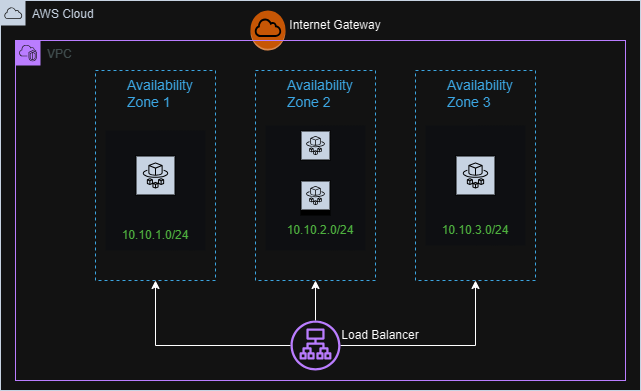

The diagram above was exported from draw.io. Its source (the exported page's mxGraphModel, read from the mxfile embedded in the PNG):
<mxGraphModel dx="1282" dy="582" grid="1" gridSize="10" guides="1" tooltips="1" connect="1" arrows="1" fold="1" page="1" pageScale="1" pageWidth="850" pageHeight="1100" math="0" shadow="0">
  <root>
    <mxCell id="0" />
    <mxCell id="1" parent="0" />
    <mxCell id="F027cM_LXg3iqxJwqulf-1" value="AWS Cloud" style="points=[[0,0],[0.25,0],[0.5,0],[0.75,0],[1,0],[1,0.25],[1,0.5],[1,0.75],[1,1],[0.75,1],[0.5,1],[0.25,1],[0,1],[0,0.75],[0,0.5],[0,0.25]];outlineConnect=0;gradientColor=none;html=1;whiteSpace=wrap;fontSize=12;fontStyle=0;container=1;pointerEvents=0;collapsible=0;recursiveResize=0;shape=mxgraph.aws4.group;grIcon=mxgraph.aws4.group_aws_cloud;strokeColor=#232F3E;fillColor=none;verticalAlign=top;align=left;spacingLeft=30;fontColor=#232F3E;dashed=0;" parent="1" vertex="1">
      <mxGeometry x="105" y="90" width="640" height="390" as="geometry" />
    </mxCell>
    <mxCell id="F027cM_LXg3iqxJwqulf-4" value="" style="outlineConnect=0;dashed=0;verticalLabelPosition=bottom;verticalAlign=top;align=center;html=1;shape=mxgraph.aws3.internet_gateway;fillColor=#F58534;gradientColor=none;" parent="F027cM_LXg3iqxJwqulf-1" vertex="1">
      <mxGeometry x="250" y="10" width="35" height="40" as="geometry" />
    </mxCell>
    <mxCell id="NrEJLp8yhTuZVaDnxVJW-1" value="Internet Gateway" style="text;strokeColor=none;align=center;fillColor=none;html=1;verticalAlign=middle;whiteSpace=wrap;rounded=0;" parent="F027cM_LXg3iqxJwqulf-1" vertex="1">
      <mxGeometry x="285" y="10" width="100" height="30" as="geometry" />
    </mxCell>
    <mxCell id="F027cM_LXg3iqxJwqulf-3" value="VPC" style="points=[[0,0],[0.25,0],[0.5,0],[0.75,0],[1,0],[1,0.25],[1,0.5],[1,0.75],[1,1],[0.75,1],[0.5,1],[0.25,1],[0,1],[0,0.75],[0,0.5],[0,0.25]];outlineConnect=0;gradientColor=none;html=1;whiteSpace=wrap;fontSize=12;fontStyle=0;container=1;pointerEvents=0;collapsible=0;recursiveResize=0;shape=mxgraph.aws4.group;grIcon=mxgraph.aws4.group_vpc2;strokeColor=#8C4FFF;fillColor=none;verticalAlign=top;align=left;spacingLeft=30;fontColor=#AAB7B8;dashed=0;" parent="1" vertex="1">
      <mxGeometry x="120" y="130" width="610" height="340" as="geometry" />
    </mxCell>
    <mxCell id="h0Y41g9xpQZWjshN7Yag-20" value="&lt;br&gt;" style="fillColor=#EFF0F3;strokeColor=none;dashed=0;verticalAlign=top;fontStyle=0;fontColor=#232F3D;whiteSpace=wrap;html=1;pointerEvents=0;align=left;spacingLeft=30;fontFamily=Helvetica;fontSize=12;" parent="F027cM_LXg3iqxJwqulf-3" vertex="1">
      <mxGeometry x="410" y="85" width="100" height="120" as="geometry" />
    </mxCell>
    <mxCell id="h0Y41g9xpQZWjshN7Yag-19" value="&lt;br&gt;" style="fillColor=#EFF0F3;strokeColor=none;dashed=0;verticalAlign=top;fontStyle=0;fontColor=#232F3D;whiteSpace=wrap;html=1;pointerEvents=0;align=left;spacingLeft=30;fontFamily=Helvetica;fontSize=12;" parent="F027cM_LXg3iqxJwqulf-3" vertex="1">
      <mxGeometry x="250" y="85" width="100" height="125" as="geometry" />
    </mxCell>
    <mxCell id="h0Y41g9xpQZWjshN7Yag-13" value="&lt;br&gt;" style="fillColor=#EFF0F3;strokeColor=none;dashed=0;verticalAlign=top;fontStyle=0;fontColor=#232F3D;whiteSpace=wrap;html=1;pointerEvents=0;align=left;spacingLeft=30;fontFamily=Helvetica;fontSize=12;" parent="F027cM_LXg3iqxJwqulf-3" vertex="1">
      <mxGeometry x="90" y="90" width="100" height="120" as="geometry" />
    </mxCell>
    <mxCell id="h0Y41g9xpQZWjshN7Yag-6" value="&lt;font style=&quot;font-size: 14px;&quot;&gt;Availability Zone 1&lt;/font&gt;" style="fillColor=none;strokeColor=#147EBA;dashed=1;verticalAlign=top;fontStyle=0;fontColor=#147EBA;whiteSpace=wrap;html=1;pointerEvents=0;align=left;spacingLeft=30;fontFamily=Helvetica;fontSize=12;" parent="F027cM_LXg3iqxJwqulf-3" vertex="1">
      <mxGeometry x="80" y="30" width="120" height="210" as="geometry" />
    </mxCell>
    <mxCell id="h0Y41g9xpQZWjshN7Yag-7" value="&lt;font style=&quot;font-size: 14px;&quot;&gt;Availability Zone 2&lt;/font&gt;" style="fillColor=none;strokeColor=#147EBA;dashed=1;verticalAlign=top;fontStyle=0;fontColor=#147EBA;whiteSpace=wrap;html=1;pointerEvents=0;align=left;spacingLeft=30;fontFamily=Helvetica;fontSize=12;" parent="F027cM_LXg3iqxJwqulf-3" vertex="1">
      <mxGeometry x="240" y="30" width="120" height="210" as="geometry" />
    </mxCell>
    <mxCell id="h0Y41g9xpQZWjshN7Yag-8" value="&lt;font style=&quot;font-size: 14px;&quot;&gt;Availability Zone 3&lt;/font&gt;" style="fillColor=none;strokeColor=#147EBA;dashed=1;verticalAlign=top;fontStyle=0;fontColor=#147EBA;whiteSpace=wrap;html=1;pointerEvents=0;align=left;spacingLeft=30;fontFamily=Helvetica;fontSize=12;" parent="F027cM_LXg3iqxJwqulf-3" vertex="1">
      <mxGeometry x="400" y="30" width="120" height="210" as="geometry" />
    </mxCell>
    <mxCell id="h0Y41g9xpQZWjshN7Yag-12" value="&lt;div style=&quot;text-align: justify;&quot;&gt;&lt;br&gt;&lt;/div&gt;" style="sketch=0;outlineConnect=0;fontColor=#232F3E;gradientColor=none;strokeColor=#ffffff;fillColor=#232F3E;dashed=0;verticalLabelPosition=middle;verticalAlign=bottom;align=right;html=1;whiteSpace=wrap;fontSize=10;fontStyle=1;spacing=3;shape=mxgraph.aws4.productIcon;prIcon=mxgraph.aws4.fargate;pointerEvents=0;spacingLeft=30;fontFamily=Helvetica;" parent="F027cM_LXg3iqxJwqulf-3" vertex="1">
      <mxGeometry x="120" y="115" width="40" height="40" as="geometry" />
    </mxCell>
    <mxCell id="h0Y41g9xpQZWjshN7Yag-14" value="10.10.1.0/24" style="text;strokeColor=none;align=center;fillColor=none;html=1;verticalAlign=middle;whiteSpace=wrap;rounded=0;fontFamily=Helvetica;fontSize=12;fontColor=#248814;" parent="F027cM_LXg3iqxJwqulf-3" vertex="1">
      <mxGeometry x="110" y="180" width="60" height="30" as="geometry" />
    </mxCell>
    <mxCell id="h0Y41g9xpQZWjshN7Yag-15" value="&lt;div style=&quot;text-align: justify;&quot;&gt;&lt;br&gt;&lt;/div&gt;" style="sketch=0;outlineConnect=0;fontColor=#232F3E;gradientColor=none;strokeColor=#ffffff;fillColor=#232F3E;dashed=0;verticalLabelPosition=middle;verticalAlign=bottom;align=right;html=1;whiteSpace=wrap;fontSize=10;fontStyle=1;spacing=3;shape=mxgraph.aws4.productIcon;prIcon=mxgraph.aws4.fargate;pointerEvents=0;spacingLeft=30;fontFamily=Helvetica;" parent="F027cM_LXg3iqxJwqulf-3" vertex="1">
      <mxGeometry x="285" y="90" width="30" height="30" as="geometry" />
    </mxCell>
    <mxCell id="h0Y41g9xpQZWjshN7Yag-16" value="10.10.2.0/24" style="text;strokeColor=none;align=center;fillColor=none;html=1;verticalAlign=middle;whiteSpace=wrap;rounded=0;fontFamily=Helvetica;fontSize=12;fontColor=#248814;" parent="F027cM_LXg3iqxJwqulf-3" vertex="1">
      <mxGeometry x="275" y="175" width="60" height="30" as="geometry" />
    </mxCell>
    <mxCell id="h0Y41g9xpQZWjshN7Yag-17" value="&lt;div style=&quot;text-align: justify;&quot;&gt;&lt;br&gt;&lt;/div&gt;" style="sketch=0;outlineConnect=0;fontColor=#232F3E;gradientColor=none;strokeColor=#ffffff;fillColor=#232F3E;dashed=0;verticalLabelPosition=middle;verticalAlign=bottom;align=right;html=1;whiteSpace=wrap;fontSize=10;fontStyle=1;spacing=3;shape=mxgraph.aws4.productIcon;prIcon=mxgraph.aws4.fargate;pointerEvents=0;spacingLeft=30;fontFamily=Helvetica;" parent="F027cM_LXg3iqxJwqulf-3" vertex="1">
      <mxGeometry x="440" y="115" width="40" height="40" as="geometry" />
    </mxCell>
    <mxCell id="h0Y41g9xpQZWjshN7Yag-18" value="10.10.3.0/24" style="text;strokeColor=none;align=center;fillColor=none;html=1;verticalAlign=middle;whiteSpace=wrap;rounded=0;fontFamily=Helvetica;fontSize=12;fontColor=#248814;" parent="F027cM_LXg3iqxJwqulf-3" vertex="1">
      <mxGeometry x="430" y="175" width="60" height="30" as="geometry" />
    </mxCell>
    <mxCell id="h0Y41g9xpQZWjshN7Yag-24" style="edgeStyle=orthogonalEdgeStyle;rounded=0;orthogonalLoop=1;jettySize=auto;html=1;entryX=0.5;entryY=1;entryDx=0;entryDy=0;fontFamily=Helvetica;fontSize=12;fontColor=#248814;" parent="F027cM_LXg3iqxJwqulf-3" source="h0Y41g9xpQZWjshN7Yag-21" target="h0Y41g9xpQZWjshN7Yag-8" edge="1">
      <mxGeometry relative="1" as="geometry" />
    </mxCell>
    <mxCell id="h0Y41g9xpQZWjshN7Yag-25" style="edgeStyle=orthogonalEdgeStyle;rounded=0;orthogonalLoop=1;jettySize=auto;html=1;entryX=0.5;entryY=1;entryDx=0;entryDy=0;fontFamily=Helvetica;fontSize=12;fontColor=#248814;" parent="F027cM_LXg3iqxJwqulf-3" source="h0Y41g9xpQZWjshN7Yag-21" target="h0Y41g9xpQZWjshN7Yag-6" edge="1">
      <mxGeometry relative="1" as="geometry" />
    </mxCell>
    <mxCell id="h0Y41g9xpQZWjshN7Yag-26" style="edgeStyle=orthogonalEdgeStyle;rounded=0;orthogonalLoop=1;jettySize=auto;html=1;entryX=0.5;entryY=1;entryDx=0;entryDy=0;fontFamily=Helvetica;fontSize=12;fontColor=#248814;" parent="F027cM_LXg3iqxJwqulf-3" source="h0Y41g9xpQZWjshN7Yag-21" target="h0Y41g9xpQZWjshN7Yag-7" edge="1">
      <mxGeometry relative="1" as="geometry" />
    </mxCell>
    <mxCell id="h0Y41g9xpQZWjshN7Yag-21" value="" style="sketch=0;outlineConnect=0;fontColor=#232F3E;gradientColor=none;fillColor=#8C4FFF;strokeColor=none;dashed=0;verticalLabelPosition=bottom;verticalAlign=top;align=center;html=1;fontSize=12;fontStyle=0;aspect=fixed;pointerEvents=1;shape=mxgraph.aws4.application_load_balancer;spacingLeft=30;fontFamily=Helvetica;" parent="F027cM_LXg3iqxJwqulf-3" vertex="1">
      <mxGeometry x="275" y="280" width="50" height="50" as="geometry" />
    </mxCell>
    <mxCell id="h0Y41g9xpQZWjshN7Yag-27" value="&lt;div style=&quot;text-align: justify;&quot;&gt;&lt;br&gt;&lt;/div&gt;" style="sketch=0;outlineConnect=0;fontColor=#232F3E;gradientColor=none;strokeColor=#ffffff;fillColor=#232F3E;dashed=0;verticalLabelPosition=middle;verticalAlign=bottom;align=right;html=1;whiteSpace=wrap;fontSize=10;fontStyle=1;spacing=3;shape=mxgraph.aws4.productIcon;prIcon=mxgraph.aws4.fargate;pointerEvents=0;spacingLeft=30;fontFamily=Helvetica;" parent="F027cM_LXg3iqxJwqulf-3" vertex="1">
      <mxGeometry x="285" y="140" width="30" height="35" as="geometry" />
    </mxCell>
    <mxCell id="h0Y41g9xpQZWjshN7Yag-29" value="Load Balancer" style="text;strokeColor=none;align=center;fillColor=none;html=1;verticalAlign=middle;whiteSpace=wrap;rounded=0;" parent="F027cM_LXg3iqxJwqulf-3" vertex="1">
      <mxGeometry x="315" y="280" width="100" height="30" as="geometry" />
    </mxCell>
  </root>
</mxGraphModel>